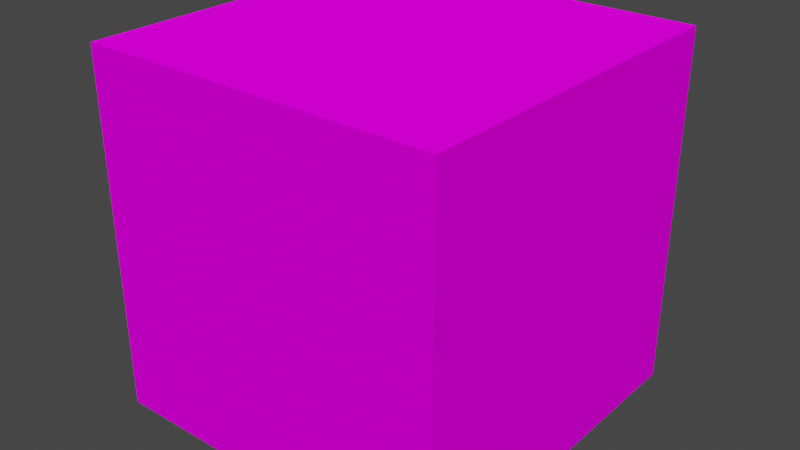 # Source: all.blend  (saved by Blender 3.6.13; exported with 4.5.12 LTS)
import bpy
from mathutils import Matrix  # noqa: F401  (used for matrix-valued properties, if any)

bpy.ops.wm.read_factory_settings(use_empty=True)
scene = bpy.context.scene
scene.name = 'Scene'

# ---- images (referenced by path relative to the original .blend; pixels are not part of the script)
import os
ASSET_DIR = os.environ.get("B2B_ASSET_DIR", "")  # directory of the original .blend (textures are referenced by path, not embedded)
HERE = os.path.dirname(os.path.abspath(__file__))  # packed textures are extracted next to this script under _unpacked/

def load_image(name, relpath, width, height, colorspace="sRGB"):
    """Load a texture the original file referenced (path relative to the .blend, or extracted next to this script)."""
    p = next((c for c in (os.path.join(HERE, relpath), os.path.join(ASSET_DIR, relpath)) if relpath and os.path.exists(c)), "")
    if p:
        img = bpy.data.images.load(p, check_existing=True)
        img.name = name
    else:  # same state as the original file: an image datablock whose file is absent (Cycles renders it pink)
        img = bpy.data.images.new(name, width, height)
        img.source = "FILE"
        img.filepath = "//" + (relpath or name)
    img.colorspace_settings.name = colorspace
    return img
img_roof_lamp_png = load_image('roof_lamp.png', 'roof_lamp.png', 1024, 1024, 'sRGB')
img_roof_lamp_emission_png = load_image('roof_lamp_emission.png', 'roof_lamp_emission.png', 1024, 1024, 'Non-Color')
img_untitled = load_image('Untitled', 'floor_carpet.png', 1024, 1024, 'sRGB')
img_wall_carpet_door_closed_png = load_image('wall_carpet_door_closed.png', 'wall_carpet_door_closed.png', 1024, 1024, 'sRGB')
img_wall_carpet_png = load_image('wall_carpet.png', 'wall_carpet.png', 1024, 1024, 'sRGB')

# ---- materials (node trees are filled in below, after node groups)
mat_roof_light = bpy.data.materials.new('roof_light')
mat_roof_light.use_transparent_shadow = False
mat_floor = bpy.data.materials.new('floor')
mat_floor.use_transparent_shadow = False
mat_door = bpy.data.materials.new('door')
mat_door.use_transparent_shadow = False
mat_wall = bpy.data.materials.new('wall')
mat_wall.use_transparent_shadow = False

# ---- material node trees
mat_roof_light.use_nodes = True; mat_roof_light.node_tree.nodes.clear()
_N = mat_roof_light.node_tree.nodes; _L = mat_roof_light.node_tree.links
n0 = _N.new('ShaderNodeOutputMaterial'); n0.name = 'Material Output'; n0.location = (300, 300)
n1 = _N.new('ShaderNodeTexImage'); n1.name = 'Image Texture'; n1.location = (-328, 206)
n1.image = img_roof_lamp_png
n2 = _N.new('ShaderNodeBsdfPrincipled'); n2.name = 'Principled BSDF'; n2.location = (10, 300)
n2.distribution = 'GGX'
n2.subsurface_method = 'RANDOM_WALK_SKIN'
n2.inputs[2].default_value = 0.0
n2.inputs[3].default_value = 0.0
n2.inputs[11].default_value = 1.01
n2.inputs[13].default_value = 0.0
n2.inputs[20].default_value = 0.0
n3 = _N.new('ShaderNodeTexImage'); n3.name = 'Image Texture.001'; n3.location = (-270, -220)
n3.image = img_roof_lamp_emission_png
_L.new(n2.outputs[0], n0.inputs[0])
_L.new(n1.outputs[0], n2.inputs[0])
_L.new(n1.outputs[0], n2.inputs[27])
_L.new(n3.outputs[0], n2.inputs[28])
n0.is_active_output = True
mat_floor.use_nodes = True; mat_floor.node_tree.nodes.clear()
_N = mat_floor.node_tree.nodes; _L = mat_floor.node_tree.links
n0 = _N.new('ShaderNodeOutputMaterial'); n0.name = 'Material Output'; n0.location = (300, 300)
n1 = _N.new('ShaderNodeTexImage'); n1.name = 'Image Texture'; n1.location = (-321, 267)
n1.image = img_untitled
n2 = _N.new('ShaderNodeBsdfPrincipled'); n2.name = 'Principled BSDF'; n2.location = (10, 300)
n2.distribution = 'GGX'
n2.subsurface_method = 'RANDOM_WALK_SKIN'
n2.inputs[2].default_value = 0.0
n2.inputs[3].default_value = 0.0
n2.inputs[11].default_value = 1.01
n2.inputs[13].default_value = 0.0
n2.inputs[20].default_value = 0.0
_L.new(n2.outputs[0], n0.inputs[0])
_L.new(n1.outputs[0], n2.inputs[0])
n0.is_active_output = True
mat_door.use_nodes = True; mat_door.node_tree.nodes.clear()
_N = mat_door.node_tree.nodes; _L = mat_door.node_tree.links
n0 = _N.new('ShaderNodeBsdfPrincipled'); n0.name = 'Principled BSDF'; n0.location = (10, 300)
n0.distribution = 'GGX'
n0.subsurface_method = 'RANDOM_WALK_SKIN'
n0.inputs[2].default_value = 0.0
n0.inputs[3].default_value = 0.0
n0.inputs[11].default_value = 1.01
n0.inputs[13].default_value = 0.0
n0.inputs[20].default_value = 0.0
n0.inputs[27].default_value = (0.0, 0.0, 0.0, 1.0)
n1 = _N.new('ShaderNodeOutputMaterial'); n1.name = 'Material Output'; n1.location = (300, 300)
n2 = _N.new('ShaderNodeTexImage'); n2.name = 'Image Texture'; n2.location = (-304, 227)
n2.image = img_wall_carpet_door_closed_png
_L.new(n0.outputs[0], n1.inputs[0])
_L.new(n2.outputs[0], n0.inputs[0])
n1.is_active_output = True
mat_wall.use_nodes = True; mat_wall.node_tree.nodes.clear()
_N = mat_wall.node_tree.nodes; _L = mat_wall.node_tree.links
n0 = _N.new('ShaderNodeTexImage'); n0.name = 'Image Texture'; n0.location = (-321, 267)
n0.image = img_wall_carpet_png
n0.extension = 'EXTEND'
n1 = _N.new('ShaderNodeBsdfPrincipled'); n1.name = 'Principled BSDF'; n1.location = (10, 300)
n1.distribution = 'GGX'
n1.subsurface_method = 'RANDOM_WALK_SKIN'
n1.inputs[2].default_value = 0.0
n1.inputs[3].default_value = 0.0
n1.inputs[11].default_value = 1.01
n1.inputs[13].default_value = 0.0
n1.inputs[20].default_value = 0.0
n2 = _N.new('ShaderNodeOutputMaterial'); n2.name = 'Material Output'; n2.location = (300, 300)
_L.new(n0.outputs[0], n1.inputs[0])
_L.new(n1.outputs[0], n2.inputs[0])
n2.is_active_output = True

# ---- world
world_world = bpy.data.worlds.new('World'); scene.world = world_world
world_world.use_nodes = True; world_world.node_tree.nodes.clear()
_N = world_world.node_tree.nodes; _L = world_world.node_tree.links
n0 = _N.new('ShaderNodeOutputWorld'); n0.name = 'World Output'; n0.location = (300, 300)
n1 = _N.new('ShaderNodeBackground'); n1.name = 'Background'; n1.location = (10, 300)
n1.inputs[0].default_value = (0.05088, 0.05088, 0.05088, 1.0)
_L.new(n1.outputs[0], n0.inputs[0])
n0.is_active_output = True
world_world.color = (0.05088, 0.05088, 0.05088)
world_world.use_sun_shadow = False
world_world.sun_shadow_jitter_overblur = 0.0

# ---- meshes
me_plane_005 = bpy.data.meshes.new('Plane.005')
me_plane_005.from_pydata([(-1.0, -1.0, 0.0), (1.0, -1.0, 0.0), (-1.0, 1.0, 0.0), (1.0, 1.0, 0.0)], [], [(0, 2, 3, 1)])
_uv = me_plane_005.uv_layers.new(name='UVMap')
_uv.uv.foreach_set('vector', [0.0, 0.0, 0.0, 1.0, 1.0, 1.0, 1.0, 0.0])
me_plane_005.materials.append(mat_roof_light)
me_plane_005.update()
me_plane = bpy.data.meshes.new('Plane')
me_plane.from_pydata([(-1.0, -1.0, 0.0), (1.0, -1.0, 0.0), (-1.0, 1.0, 0.0), (1.0, 1.0, 0.0)], [], [(0, 1, 3, 2)])
_uv = me_plane.uv_layers.new(name='UVMap')
_uv.uv.foreach_set('vector', [0.0, 0.0, 1.0, 0.0, 1.0, 1.0, 0.0, 1.0])
me_plane.materials.append(mat_floor)
me_plane.update()
me_cube_001 = bpy.data.meshes.new('Cube.001')
me_cube_001.from_pydata([(-0.65, -0.5, 0.0), (-0.65, -0.5, 2.55), (-0.65, 0.5, 0.0), (-0.65, 0.5, 2.55), (0.65, -0.5, 0.0), (0.65, -0.5, 2.55), (0.65, 0.5, 0.0), (0.65, 0.5, 2.55)], [], [(0, 1, 3, 2), (2, 3, 7, 6), (6, 7, 5, 4), (4, 5, 1, 0), (2, 6, 4, 0), (7, 3, 1, 5)])
_uv = me_cube_001.uv_layers.new(name='UVMap')
_uv.uv.foreach_set('vector', [0.375, 0.0, 0.625, 0.0, 0.625, 0.25, 0.375, 0.25, 0.375, 0.25, 0.625, 0.25, 0.625, 0.5, 0.375, 0.5, 0.375, 0.5, 0.625, 0.5, 0.625, 0.75, 0.375, 0.75, 0.375, 0.75, 0.625, 0.75, 0.625, 1.0, 0.375, 1.0, 0.125, 0.5, 0.375, 0.5, 0.375, 0.75, 0.125, 0.75, 0.625, 0.5, 0.875, 0.5, 0.875, 0.75, 0.625, 0.75])
me_cube_001.update()
me_plane_002 = bpy.data.meshes.new('Plane.002')
me_plane_002.from_pydata([(-1.0, -1.0, 0.0), (1.0, -1.0, 0.0), (-1.0, 1.0, 0.0), (1.0, 1.0, 0.0)], [], [(0, 2, 3, 1)])
_uv = me_plane_002.uv_layers.new(name='UVMap')
_uv.uv.foreach_set('vector', [0.0, 0.0, 0.0, 1.0, 1.0, 1.0, 1.0, 0.0])
me_plane_002.materials.append(mat_door)
me_plane_002.update()
me_plane_004 = bpy.data.meshes.new('Plane.004')
me_plane_004.from_pydata([(-1.0, -1.0, 0.0), (1.0, -1.0, 0.0), (-1.0, 1.0, 0.0), (1.0, 1.0, 0.0)], [], [(0, 2, 3, 1)])
_uv = me_plane_004.uv_layers.new(name='UVMap')
_uv.uv.foreach_set('vector', [0.0, 0.0, 0.0, 1.0, 1.0, 1.0, 1.0, 0.0])
me_plane_004.materials.append(mat_wall)
me_plane_004.update()
me_plane_001 = bpy.data.meshes.new('Plane.001')
me_plane_001.from_pydata([(-1.0, -1.0, 0.0), (1.0, -1.0, 0.0), (-1.0, 1.0, 0.0), (1.0, 1.0, 0.0)], [], [(0, 2, 3, 1)])
_uv = me_plane_001.uv_layers.new(name='UVMap')
_uv.uv.foreach_set('vector', [0.0, 0.0, 0.0, 1.0, 1.0, 1.0, 1.0, 0.0])
me_plane_001.materials.append(mat_wall)
me_plane_001.update()
me_plane_003 = bpy.data.meshes.new('Plane.003')
me_plane_003.from_pydata([(-1.0, -1.0, 0.0), (1.0, -1.0, 0.0), (-1.0, 1.0, 0.0), (1.0, 1.0, 0.0)], [], [(0, 2, 3, 1)])
_uv = me_plane_003.uv_layers.new(name='UVMap')
_uv.uv.foreach_set('vector', [0.0, 0.0, 0.0, 1.0, 1.0, 1.0, 1.0, 0.0])
me_plane_003.materials.append(mat_wall)
me_plane_003.update()
me_cube = bpy.data.meshes.new('Cube')
me_cube.from_pydata([(-0.1, -1.0, -1.0), (-0.1, -1.0, 1.0), (-0.1, 1.0, -1.0), (-0.1, 1.0, 1.0), (0.1, -1.0, -1.0), (0.1, -1.0, 1.0), (0.1, 1.0, -1.0), (0.1, 1.0, 1.0)], [], [(0, 1, 3, 2), (6, 7, 5, 4)])
_uv = me_cube.uv_layers.new(name='UVMap')
_uv.uv.foreach_set('vector', [0.0, -2.98e-08, 0.0, 1.0, 1.0, 1.0, 1.0, 0.0, 1.0, -5.96e-08, 1.0, 1.0, 0.0, 1.0, -5.96e-08, 0.0])
me_cube.materials.append(mat_door)
me_cube.use_mirror_x = True
me_cube.use_mirror_y = True
me_cube.use_mirror_z = True
me_cube.update()
me_cube_002 = bpy.data.meshes.new('Cube.002')
me_cube_002.from_pydata([(-0.1, -1.0, -1.0), (-0.1, -1.0, 1.0), (-0.1, 1.0, -1.0), (-0.1, 1.0, 1.0), (0.1, -1.0, -1.0), (0.1, -1.0, 1.0), (0.1, 1.0, -1.0), (0.1, 1.0, 1.0), (-0.1, 0.695, -1.0), (0.1, 0.705, 1.0), (-0.1, 0.705, 1.0), (0.1, 0.695, -1.0), (0.1, -0.7, 1.0), (0.1, -0.7, -1.0), (-0.1, -0.7, -1.0), (-0.1, -0.7, 1.0)], [], [(15, 12, 13, 14), (9, 10, 8, 11), (8, 10, 3, 2), (6, 7, 9, 11), (1, 15, 14, 0), (13, 12, 5, 4)])
_uv = me_cube_002.uv_layers.new(name='UVMap')
_uv.uv.foreach_set('vector', [0.8438, 1.0, 0.8438, 1.0, 0.844, -9.313e-09, 0.844, -9.313e-09, 0.1562, 1.0, 0.1562, 1.0, 0.1562, -9.313e-09, 0.1562, -0.001953, 0.1562, -9.313e-09, 0.1562, 1.0, 0.0, 1.0, -5.96e-08, 0.0, -5.96e-08, 0.0, 0.0, 1.0, 0.1562, 1.0, 0.1562, -0.001953, 1.0, 1.0, 0.8438, 1.0, 0.844, -9.313e-09, 1.0, -5.96e-08, 0.844, -9.313e-09, 0.8438, 1.0, 1.0, 1.0, 1.0, -5.96e-08])
me_cube_002.materials.append(mat_door)
me_cube_002.update()

# ---- objects
ob_roof = bpy.data.objects.new('roof', me_plane_005)
ob_floor = bpy.data.objects.new('floor', me_plane)
ob_player = bpy.data.objects.new('player', me_cube_001)
ob_wall_xm = bpy.data.objects.new('wall.xm', me_plane_002)
ob_wall_xp = bpy.data.objects.new('wall.xp', me_plane_004)
ob_wall_zm = bpy.data.objects.new('wall.zm', me_plane_001)
ob_wall_zp = bpy.data.objects.new('wall.zp', me_plane_003)
ob_door_closed = bpy.data.objects.new('door_closed', me_cube)
ob_door_open = bpy.data.objects.new('door_open', me_cube_002)

# ---- transforms, parenting, visibility, modifiers, constraints
ob_roof.location = (0.0, 0.0, 2.0)
ob_floor.location = (0.0, 0.0, 0.0)
ob_player.location = (0.0, 0.0, 0.0)
ob_player.scale = (0.5, 0.5, 0.5)
ob_wall_xm.location = (1.0, 0.0, 1.0)
ob_wall_xm.rotation_euler = (1.571, 2.22e-16, -1.571)
ob_wall_xp.location = (-1.0, 0.0, 1.0)
ob_wall_xp.rotation_euler = (1.571, 2.22e-16, -4.712)
ob_wall_zm.location = (0.0, 1.0, 1.0)
ob_wall_zm.rotation_euler = (1.571, 2.22e-16, 2.22e-16)
ob_wall_zp.location = (0.0, -1.0, 1.0)
ob_wall_zp.rotation_euler = (1.571, 2.22e-16, -3.142)
ob_door_closed.location = (0.0, 0.0, 1.0)
ob_door_closed.use_mesh_mirror_x = True
ob_door_closed.use_mesh_mirror_y = True
ob_door_closed.use_mesh_mirror_z = True
ob_door_open.location = (0.0, 0.0, 1.0)

# ---- collection membership
scene.collection.objects.link(ob_roof)
scene.collection.objects.link(ob_floor)
scene.collection.objects.link(ob_player)
scene.collection.objects.link(ob_wall_xm)
scene.collection.objects.link(ob_wall_xp)
scene.collection.objects.link(ob_wall_zm)
scene.collection.objects.link(ob_wall_zp)
scene.collection.objects.link(ob_door_closed)
scene.collection.objects.link(ob_door_open)

# ---- scene / render settings (as saved in the file)
scene.frame_start = 1; scene.frame_end = 250; scene.frame_set(1)
scene.render.engine = 'BLENDER_EEVEE_NEXT'
scene.cycles.sampling_pattern = 'TABULATED_SOBOL'
scene.view_settings.view_transform = 'Filmic'
bpy.context.view_layer.update()

# ---- added for rendering (the .blend has no active camera and no usable light): camera, sun
cam_auto = bpy.data.cameras.new('AutoCamera')
cam_auto.lens = 50.0
cam_auto.sensor_width = 36.0
cam_auto.clip_end = 1000.0
ob_auto_camera = bpy.data.objects.new('AutoCamera', cam_auto)
scene.collection.objects.link(ob_auto_camera)
ob_auto_camera.location = (3.20507, -3.84609, 3.56406)
ob_auto_camera.rotation_euler = (1.09748, -7.21219e-08, 0.694738)
scene.camera = ob_auto_camera
light_auto_sun = bpy.data.lights.new('AutoSun', 'SUN')
light_auto_sun.energy = 3.0
light_auto_sun.angle = 0.0523599
ob_auto_sun = bpy.data.objects.new('AutoSun', light_auto_sun)
scene.collection.objects.link(ob_auto_sun)
ob_auto_sun.rotation_euler = (0.872665, 0.174533, 0.523599)
bpy.context.view_layer.update()
